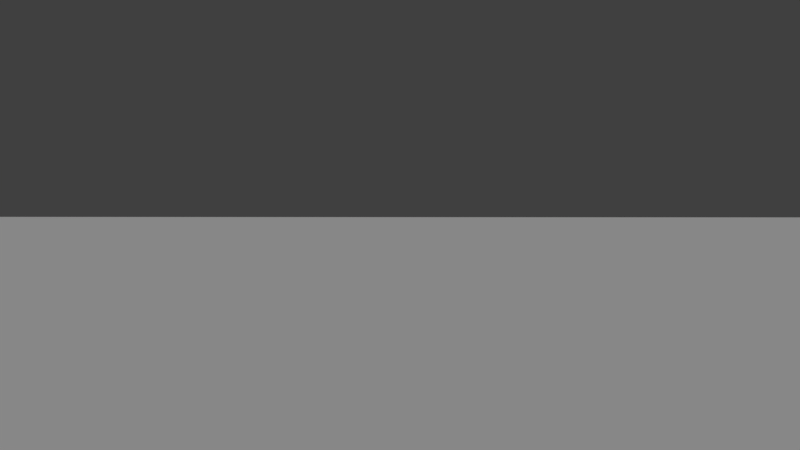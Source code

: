 # Source: test_map_2.blend  (saved by Blender 2.79.0; exported with 4.5.12 LTS)
import bpy
from mathutils import Matrix  # noqa: F401  (used for matrix-valued properties, if any)

bpy.ops.wm.read_factory_settings(use_empty=True)
scene = bpy.context.scene
scene.name = 'Scene'

# ---- collections
col_collection_1 = bpy.data.collections.new('Collection 1'); scene.collection.children.link(col_collection_1)
col_collection_2 = bpy.data.collections.new('Collection 2'); scene.collection.children.link(col_collection_2)
col_collection_2.hide_render = True
col_collection_2.hide_viewport = True
col_jhon_valisky_class_aircraft_carrier = bpy.data.collections.new('Jhon Valisky Class Aircraft Carrier')  # instanced only; not linked into the scene
col_vehicle_linker = bpy.data.collections.new('vehicle_linker')  # instanced only; not linked into the scene

# ---- materials (node trees are filled in below, after node groups)
mat_ground = bpy.data.materials.new('Ground')
mat_ground.alpha_threshold = 0.0
mat_ground.use_transparent_shadow = False
mat_ground.roughness = 0.5

# ---- material node trees

# ---- world
world_world = bpy.data.worlds.new('World'); scene.world = world_world
world_world.color = (0.05088, 0.05088, 0.05088)
world_world.use_sun_shadow = False
world_world.sun_shadow_jitter_overblur = 0.0
world_world.cycles.sampling_method = 'MANUAL'

# ---- cameras
cam_camera = bpy.data.cameras.new('Camera')
cam_camera.clip_end = 3e+04
cam_camera.lens = 35.0
cam_camera.sensor_width = 32.0
cam_camera.sensor_height = 18.0
cam_camera.display_size = 2.0
cam_camera.dof.focus_distance = 0.0
cam_camera.dof.aperture_fstop = 128.0
cam_camera.dof.aperture_blades = 6

# ---- lights
light_lamp = bpy.data.lights.new('Lamp', 'SUN')
light_lamp.transmission_factor = 0.0
light_lamp.cutoff_distance = 30.0
light_lamp.angle = 0.1993
light_lamp.energy = 1.0
light_lamp.shadow_buffer_clip_start = 1.001
light_lamp.shadow_soft_size = 0.1
light_lamp.shadow_cascade_max_distance = 1000.0

# ---- meshes
me_plane = bpy.data.meshes.new('Plane')
me_plane.from_pydata([(-2500.0, -2500.0, 0.0), (2500.0, -2500.0, 0.0), (-2500.0, 2500.0, 0.0), (2500.0, 2500.0, 0.0)], [], [(0, 1, 3, 2)])
_uv = me_plane.uv_layers.new(name='UVMap')
_uv.uv.foreach_set('vector', [9.998e-05, 0.0001002, 0.9999, 9.998e-05, 0.9999, 0.9999, 0.0001004, 0.9999])
me_plane.materials.append(mat_ground)
me_plane.use_remesh_preserve_volume = False
me_plane.use_remesh_preserve_attributes = False
me_plane.use_mirror_vertex_groups = False
me_plane.update()
me_plane_001 = bpy.data.meshes.new('Plane.001')
me_plane_001.from_pydata([(-88.34, -719.5, 0.0), (88.34, -719.5, 0.0), (-88.34, 719.5, 0.0), (88.34, 719.5, 0.0), (-88.34, 1481.0, -349.8), (88.34, 1481.0, -349.8), (-88.34, 1616.0, -370.8), (88.34, 1616.0, -370.8), (-88.34, -1527.0, -365.1), (88.34, -1527.0, -365.1), (-88.34, -1639.0, -407.5), (88.34, -1639.0, -407.5), (-88.34, 571.1, 0.0), (-88.34, -571.1, 0.0), (88.34, -571.1, 0.0), (88.34, 571.1, 0.0), (-88.34, -1926.0, -407.5), (88.34, -1926.0, -407.5)], [], [(12, 15, 3, 2), (2, 3, 5, 4), (4, 5, 7, 6), (1, 0, 8, 9), (9, 8, 10, 11), (0, 1, 14, 13), (13, 14, 15, 12), (11, 10, 16, 17)])
me_plane_001.use_remesh_preserve_volume = False
me_plane_001.use_remesh_preserve_attributes = False
me_plane_001.use_mirror_vertex_groups = False
me_plane_001.update()

# ---- objects
ob_mapcam = bpy.data.objects.new('mapCam', cam_camera)
ob_ground = bpy.data.objects.new('Ground', me_plane)
ob_jhon_valisky_class_aircraft_carrier_001 = bpy.data.objects.new('Jhon Valisky Class Aircraft Carrier.001', None)
ob_objective = bpy.data.objects.new('objective', None)
ob_spawn_point_team_b_001 = bpy.data.objects.new('spawn point team B.001', None)
ob_spawn_point_team_b = bpy.data.objects.new('spawn point team B', None)
ob_jhon_valisky_class_aircraft_carrier = bpy.data.objects.new('Jhon Valisky Class Aircraft Carrier', None)
ob_objective_001 = bpy.data.objects.new('objective.001', None)
ob_spawn_point_team_a_001 = bpy.data.objects.new('spawn point team A.001', None)
ob_spawn_point_team_a = bpy.data.objects.new('spawn point team A', None)
ob_sun = bpy.data.objects.new('Sun', light_lamp)
ob_skybox = bpy.data.objects.new('SkyBox', None)
ob_waypoint_001 = bpy.data.objects.new('waypoint.001', None)
ob_waypoint = bpy.data.objects.new('waypoint', None)
ob_navigator = bpy.data.objects.new('navigator', me_plane_001)
ob_vehicle_linker = bpy.data.objects.new('vehicle_linker', None)

# ---- transforms, parenting, visibility, modifiers, constraints
ob_mapcam.location = (-1.653, 1969.0, 30.49)
ob_mapcam.rotation_euler = (1.555, -0.0009286, 3.105)
ob_mapcam.lineart.crease_threshold = 0.0
ob_ground.location = (0.0, 0.0, 0.0)
ob_ground.lineart.crease_threshold = 0.0
ob_jhon_valisky_class_aircraft_carrier_001.location = (-40.61, 1765.0, 11.87)
ob_jhon_valisky_class_aircraft_carrier_001.rotation_euler = (0.0, 0.0, 3.142)
ob_jhon_valisky_class_aircraft_carrier_001.empty_image_offset = (0.0, 0.0)
ob_jhon_valisky_class_aircraft_carrier_001.show_instancer_for_render = False
ob_jhon_valisky_class_aircraft_carrier_001.instance_type = 'COLLECTION'
ob_jhon_valisky_class_aircraft_carrier_001.lineart.crease_threshold = 0.0
ob_objective.parent = ob_jhon_valisky_class_aircraft_carrier_001
ob_objective.matrix_parent_inverse = Matrix(((-0.02171, 0.9998, 0.0, 1495.0), (-0.9998, -0.02171, 0.0, -73.09), (0.0, 0.0, 1.0, 0.0), (0.0, 0.0, 0.0, 1.0)))
ob_objective.location = (-40.61, -1497.0, 100.0)
ob_objective.empty_display_type = 'ARROWS'
ob_objective.empty_image_offset = (0.0, 0.0)
ob_objective.lineart.crease_threshold = 0.0
ob_spawn_point_team_b_001.parent = ob_jhon_valisky_class_aircraft_carrier_001
ob_spawn_point_team_b_001.matrix_parent_inverse = Matrix(((-1.0, -8.742e-08, 0.0, 0.0001748), (8.742e-08, -1.0, 0.0, 2000.0), (0.0, 0.0, 1.0, 0.0), (0.0, 0.0, 0.0, 1.0)))
ob_spawn_point_team_b_001.location = (23.91, 1999.0, 2.294)
ob_spawn_point_team_b_001.rotation_euler = (0.0, -0.0, -3.142)
ob_spawn_point_team_b_001.empty_display_type = 'ARROWS'
ob_spawn_point_team_b_001.empty_image_offset = (0.0, 0.0)
ob_spawn_point_team_b_001.lineart.crease_threshold = 0.0
ob_spawn_point_team_b.parent = ob_jhon_valisky_class_aircraft_carrier_001
ob_spawn_point_team_b.matrix_parent_inverse = Matrix(((-1.0, -8.742e-08, 0.0, 0.0001748), (8.742e-08, -1.0, 0.0, 2000.0), (0.0, 0.0, 1.0, 0.0), (0.0, 0.0, 0.0, 1.0)))
ob_spawn_point_team_b.location = (0.0, 2000.0, 2.294)
ob_spawn_point_team_b.rotation_euler = (0.0, -0.0, -3.142)
ob_spawn_point_team_b.empty_display_type = 'ARROWS'
ob_spawn_point_team_b.empty_image_offset = (0.0, 0.0)
ob_spawn_point_team_b.lineart.crease_threshold = 0.0
ob_jhon_valisky_class_aircraft_carrier.location = (0.0, -1765.0, 11.87)
ob_jhon_valisky_class_aircraft_carrier.empty_image_offset = (0.0, 0.0)
ob_jhon_valisky_class_aircraft_carrier.show_instancer_for_render = False
ob_jhon_valisky_class_aircraft_carrier.instance_type = 'COLLECTION'
ob_jhon_valisky_class_aircraft_carrier.lineart.crease_threshold = 0.0
ob_objective_001.parent = ob_jhon_valisky_class_aircraft_carrier
ob_objective_001.matrix_parent_inverse = Matrix(((1.0, 0.0, 0.0, 0.0), (0.0, 1.0, 0.0, 1765.0), (0.0, 0.0, 1.0, 0.0), (0.0, 0.0, 0.0, 1.0)))
ob_objective_001.location = (-14.78, -1790.0, 100.0)
ob_objective_001.empty_display_type = 'ARROWS'
ob_objective_001.empty_image_offset = (0.0, 0.0)
ob_objective_001.lineart.crease_threshold = 0.0
ob_spawn_point_team_a_001.parent = ob_jhon_valisky_class_aircraft_carrier
ob_spawn_point_team_a_001.matrix_parent_inverse = Matrix(((1.0, 0.0, 0.0, 0.0), (0.0, 1.0, 0.0, 2019.0), (0.0, 0.0, 1.0, 0.0), (0.0, 0.0, 0.0, 1.0)))
ob_spawn_point_team_a_001.location = (-26.57, -2085.0, 4.638)
ob_spawn_point_team_a_001.empty_display_type = 'ARROWS'
ob_spawn_point_team_a_001.empty_image_offset = (0.0, 0.0)
ob_spawn_point_team_a_001.lineart.crease_threshold = 0.0
ob_spawn_point_team_a.parent = ob_jhon_valisky_class_aircraft_carrier
ob_spawn_point_team_a.matrix_parent_inverse = Matrix(((1.0, 0.0, 0.0, 0.0), (0.0, 1.0, 0.0, 2019.0), (0.0, 0.0, 1.0, 0.0), (0.0, 0.0, 0.0, 1.0)))
ob_spawn_point_team_a.location = (1.439, -2085.0, 4.638)
ob_spawn_point_team_a.empty_display_type = 'ARROWS'
ob_spawn_point_team_a.empty_image_offset = (0.0, 0.0)
ob_spawn_point_team_a.lineart.crease_threshold = 0.0
ob_sun.location = (4.076, 1.005, 28.26)
ob_sun.rotation_euler = (0.6503, 0.05522, 1.866)
ob_sun.lock_rotations_4d = False
ob_sun.empty_display_type = 'ARROWS'
ob_sun.color = (0.0, 0.0, 0.0, 0.0)
ob_sun.lineart.crease_threshold = 0.0
ob_skybox.location = (0.0, 0.0, 0.0)
ob_waypoint_001.location = (0.0, -1123.0, 238.9)
ob_waypoint_001.empty_display_type = 'ARROWS'
ob_waypoint_001.empty_image_offset = (0.0, 0.0)
ob_waypoint_001.lineart.crease_threshold = 0.0
ob_waypoint.location = (0.0, 1100.0, 246.5)
ob_waypoint.empty_display_type = 'ARROWS'
ob_waypoint.empty_image_offset = (0.0, 0.0)
ob_waypoint.lineart.crease_threshold = 0.0
ob_navigator.location = (0.0, 0.0, 421.4)
ob_navigator.lineart.crease_threshold = 0.0
ob_vehicle_linker.location = (0.0, -2019.0, 0.0)
ob_vehicle_linker.empty_image_offset = (0.0, 0.0)
ob_vehicle_linker.show_instancer_for_render = False
ob_vehicle_linker.instance_type = 'COLLECTION'
ob_vehicle_linker.lineart.crease_threshold = 0.0
ob_jhon_valisky_class_aircraft_carrier_001.instance_collection = col_jhon_valisky_class_aircraft_carrier
ob_jhon_valisky_class_aircraft_carrier.instance_collection = col_jhon_valisky_class_aircraft_carrier
ob_vehicle_linker.instance_collection = col_vehicle_linker

# ---- collection membership
col_collection_1.objects.link(ob_mapcam)
col_collection_1.objects.link(ob_ground)
col_collection_1.objects.link(ob_jhon_valisky_class_aircraft_carrier_001)
col_collection_1.objects.link(ob_objective)
col_collection_1.objects.link(ob_spawn_point_team_b_001)
col_collection_1.objects.link(ob_spawn_point_team_b)
col_collection_1.objects.link(ob_jhon_valisky_class_aircraft_carrier)
col_collection_1.objects.link(ob_objective_001)
col_collection_1.objects.link(ob_spawn_point_team_a_001)
col_collection_1.objects.link(ob_spawn_point_team_a)
col_collection_1.objects.link(ob_sun)
col_collection_1.objects.link(ob_skybox)
col_collection_2.objects.link(ob_waypoint_001)
col_collection_2.objects.link(ob_waypoint)
col_collection_2.objects.link(ob_navigator)
col_collection_2.objects.link(ob_vehicle_linker)

# ---- scene / render settings (as saved in the file)
scene.camera = ob_mapcam
scene.frame_start = 1; scene.frame_end = 250; scene.frame_set(1)
scene.render.engine = 'BLENDER_EEVEE_NEXT'
scene.render.image_settings.color_mode = 'RGB'
scene.render.image_settings.compression = 90
scene.render.resolution_x = 1366
scene.render.resolution_y = 768
scene.render.dither_intensity = 0.0
scene.cycles.use_denoising = False
scene.cycles.samples = 128
scene.cycles.sampling_pattern = 'TABULATED_SOBOL'
scene.cycles.use_adaptive_sampling = False
scene.cycles.use_light_tree = False
scene.cycles.blur_glossy = 0.0
scene.cycles.sample_clamp_indirect = 0.0
scene.view_settings.view_transform = 'Standard'
bpy.context.view_layer.update()
